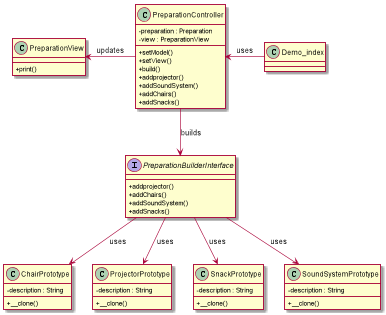

The diagram above was rendered by PlantUML. Its source (embedded in the PNG):
@startuml

skinparam classAttributeIconSize 0

class Demo_index{

}

class PreparationController{
{field} - preparation : Preparation
{field} - view : PreparationView

{method} + setModel()
{method} + setView()
{method} + build()
{method} + addprojector()
{method} + addSoundSystem()
{method} + addChairs()
{method} + addSnacks()

}


class PreparationView{
{method} + print()
}

interface PreparationBuilderInterface{
{method} + addprojector()
{method} + addChairs()
{method} + addSoundSystem()
{method} + addSnacks()
}

class ChairPrototype{
{field} - description : String
{method} + __clone()
}

class ProjectorPrototype{
{field} - description : String
{method} + __clone()
}

class SnackPrototype{
{field} - description : String
{method} + __clone()
}

class SoundSystemPrototype{
{field} - description : String
{method} + __clone()
}




PreparationController <- Demo_index : uses
PreparationView <- PreparationController : updates
PreparationController --> PreparationBuilderInterface : builds

PreparationBuilderInterface --> ChairPrototype : uses
PreparationBuilderInterface --> ProjectorPrototype : uses
PreparationBuilderInterface --> SnackPrototype : uses
PreparationBuilderInterface --> SoundSystemPrototype : uses


@enduml